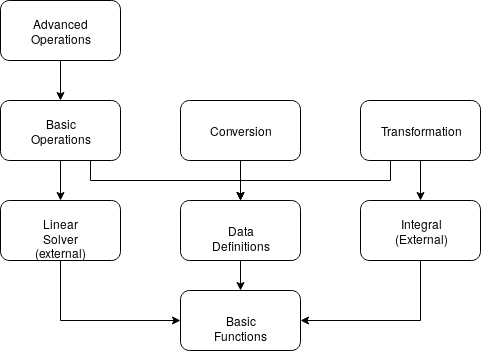

The diagram above was exported from draw.io. Its source (the exported page's mxGraphModel, read from the mxfile embedded in the PNG):
<mxGraphModel dx="1355" dy="776" grid="1" gridSize="10" guides="1" tooltips="1" connect="1" arrows="1" fold="1" page="1" pageScale="1" pageWidth="850" pageHeight="1100" math="0" shadow="0">
  <root>
    <mxCell id="0" />
    <mxCell id="1" parent="0" />
    <mxCell id="bmO4EKh-6QArlB46Ncg6-11" value="" style="edgeStyle=orthogonalEdgeStyle;rounded=0;orthogonalLoop=1;jettySize=auto;html=1;" parent="1" source="bmO4EKh-6QArlB46Ncg6-1" target="bmO4EKh-6QArlB46Ncg6-5" edge="1">
      <mxGeometry relative="1" as="geometry" />
    </mxCell>
    <mxCell id="bmO4EKh-6QArlB46Ncg6-1" value="Conversion" style="rounded=1;whiteSpace=wrap;html=1;" parent="1" vertex="1">
      <mxGeometry x="230" y="120" width="120" height="60" as="geometry" />
    </mxCell>
    <mxCell id="bmO4EKh-6QArlB46Ncg6-8" value="" style="edgeStyle=orthogonalEdgeStyle;rounded=0;orthogonalLoop=1;jettySize=auto;html=1;" parent="1" source="bmO4EKh-6QArlB46Ncg6-2" target="bmO4EKh-6QArlB46Ncg6-3" edge="1">
      <mxGeometry relative="1" as="geometry" />
    </mxCell>
    <mxCell id="bmO4EKh-6QArlB46Ncg6-2" value="&lt;div&gt;Advanced &lt;br&gt;&lt;/div&gt;&lt;div&gt;Operations&lt;/div&gt;" style="rounded=1;whiteSpace=wrap;html=1;" parent="1" vertex="1">
      <mxGeometry x="50" y="20" width="120" height="60" as="geometry" />
    </mxCell>
    <mxCell id="bmO4EKh-6QArlB46Ncg6-9" style="edgeStyle=orthogonalEdgeStyle;rounded=0;orthogonalLoop=1;jettySize=auto;html=1;exitX=0.5;exitY=1;exitDx=0;exitDy=0;entryX=0.5;entryY=0;entryDx=0;entryDy=0;" parent="1" source="bmO4EKh-6QArlB46Ncg6-3" target="bmO4EKh-6QArlB46Ncg6-6" edge="1">
      <mxGeometry relative="1" as="geometry" />
    </mxCell>
    <mxCell id="bmO4EKh-6QArlB46Ncg6-10" style="edgeStyle=orthogonalEdgeStyle;rounded=0;orthogonalLoop=1;jettySize=auto;html=1;exitX=0.75;exitY=1;exitDx=0;exitDy=0;entryX=0.5;entryY=0;entryDx=0;entryDy=0;" parent="1" source="bmO4EKh-6QArlB46Ncg6-3" target="bmO4EKh-6QArlB46Ncg6-5" edge="1">
      <mxGeometry relative="1" as="geometry" />
    </mxCell>
    <mxCell id="bmO4EKh-6QArlB46Ncg6-3" value="&lt;div&gt;Basic&lt;/div&gt;&lt;div&gt;Operations&lt;br&gt;&lt;/div&gt;" style="rounded=1;whiteSpace=wrap;html=1;" parent="1" vertex="1">
      <mxGeometry x="50" y="120" width="120" height="60" as="geometry" />
    </mxCell>
    <mxCell id="bmO4EKh-6QArlB46Ncg6-14" style="edgeStyle=orthogonalEdgeStyle;rounded=0;orthogonalLoop=1;jettySize=auto;html=1;exitX=0.25;exitY=1;exitDx=0;exitDy=0;" parent="1" source="bmO4EKh-6QArlB46Ncg6-4" target="bmO4EKh-6QArlB46Ncg6-5" edge="1">
      <mxGeometry relative="1" as="geometry" />
    </mxCell>
    <mxCell id="bmO4EKh-6QArlB46Ncg6-16" style="edgeStyle=orthogonalEdgeStyle;rounded=0;orthogonalLoop=1;jettySize=auto;html=1;entryX=0.5;entryY=0;entryDx=0;entryDy=0;" parent="1" source="bmO4EKh-6QArlB46Ncg6-4" target="bmO4EKh-6QArlB46Ncg6-7" edge="1">
      <mxGeometry relative="1" as="geometry" />
    </mxCell>
    <mxCell id="bmO4EKh-6QArlB46Ncg6-4" value="Transformation" style="rounded=1;whiteSpace=wrap;html=1;" parent="1" vertex="1">
      <mxGeometry x="410" y="120" width="120" height="60" as="geometry" />
    </mxCell>
    <mxCell id="bmO4EKh-6QArlB46Ncg6-18" style="edgeStyle=orthogonalEdgeStyle;rounded=0;orthogonalLoop=1;jettySize=auto;html=1;exitX=0.5;exitY=1;exitDx=0;exitDy=0;entryX=0.5;entryY=0;entryDx=0;entryDy=0;" parent="1" source="bmO4EKh-6QArlB46Ncg6-5" target="bmO4EKh-6QArlB46Ncg6-17" edge="1">
      <mxGeometry relative="1" as="geometry" />
    </mxCell>
    <mxCell id="bmO4EKh-6QArlB46Ncg6-5" value="Data Definitions" style="rounded=1;whiteSpace=wrap;html=1;" parent="1" vertex="1">
      <mxGeometry x="230" y="220" width="120" height="60" as="geometry" />
    </mxCell>
    <mxCell id="bmO4EKh-6QArlB46Ncg6-20" style="edgeStyle=orthogonalEdgeStyle;rounded=0;orthogonalLoop=1;jettySize=auto;html=1;exitX=0.5;exitY=1;exitDx=0;exitDy=0;entryX=0;entryY=0.5;entryDx=0;entryDy=0;" parent="1" source="bmO4EKh-6QArlB46Ncg6-6" target="bmO4EKh-6QArlB46Ncg6-17" edge="1">
      <mxGeometry relative="1" as="geometry" />
    </mxCell>
    <mxCell id="bmO4EKh-6QArlB46Ncg6-6" value="&lt;div&gt;Linear Solver&lt;/div&gt;&lt;div&gt;(external)&lt;/div&gt;" style="rounded=1;whiteSpace=wrap;html=1;" parent="1" vertex="1">
      <mxGeometry x="50" y="220" width="120" height="60" as="geometry" />
    </mxCell>
    <mxCell id="bmO4EKh-6QArlB46Ncg6-19" style="edgeStyle=orthogonalEdgeStyle;rounded=0;orthogonalLoop=1;jettySize=auto;html=1;exitX=0.5;exitY=1;exitDx=0;exitDy=0;entryX=1;entryY=0.5;entryDx=0;entryDy=0;" parent="1" source="bmO4EKh-6QArlB46Ncg6-7" target="bmO4EKh-6QArlB46Ncg6-17" edge="1">
      <mxGeometry relative="1" as="geometry" />
    </mxCell>
    <mxCell id="bmO4EKh-6QArlB46Ncg6-7" value="&lt;div&gt;Integral&lt;/div&gt;&lt;div&gt;(External)&lt;br&gt;&lt;/div&gt;" style="rounded=1;whiteSpace=wrap;html=1;" parent="1" vertex="1">
      <mxGeometry x="410" y="220" width="120" height="60" as="geometry" />
    </mxCell>
    <mxCell id="bmO4EKh-6QArlB46Ncg6-17" value="Basic Functions" style="rounded=1;whiteSpace=wrap;html=1;" parent="1" vertex="1">
      <mxGeometry x="230" y="310" width="120" height="60" as="geometry" />
    </mxCell>
  </root>
</mxGraphModel>